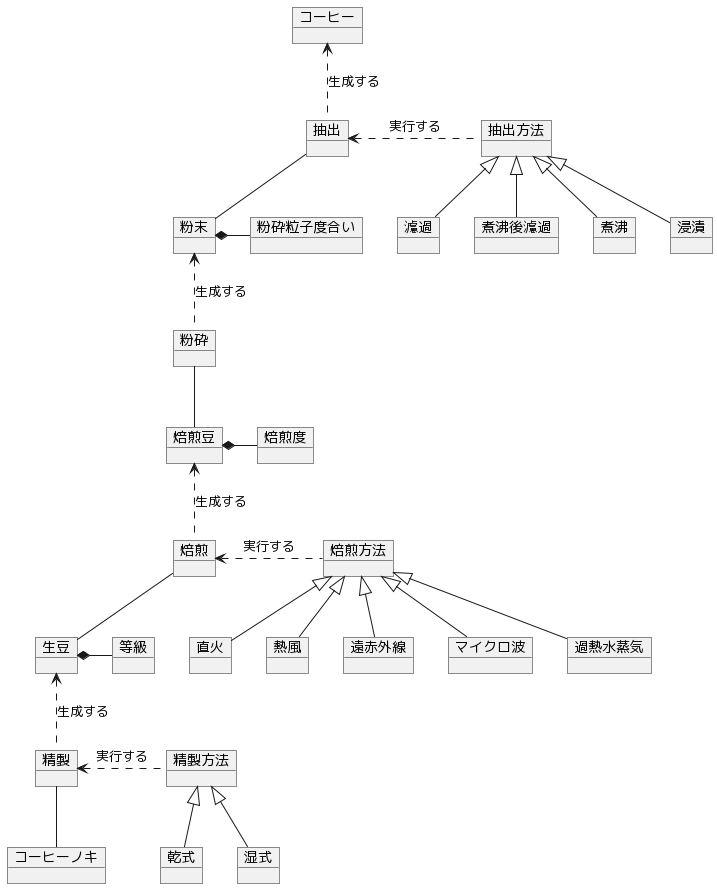

The diagram above was rendered by PlantUML. Its source (embedded in the PNG):
@startuml
object コーヒーノキ
object 精製
object 精製方法
object 乾式
object 湿式
object 生豆
object 等級

精製方法 <|-- 乾式
精製方法 <|-- 湿式
精製 <. 精製方法 : 実行する
精製 -- コーヒーノキ
生豆 <.. 精製 : 生成する
生豆 *- 等級

object 焙煎
object 焙煎方法
object 直火
object 熱風
object 遠赤外線
object マイクロ波
object 過熱水蒸気
object 焙煎豆
object 焙煎度

焙煎方法 <|-- 直火
焙煎方法 <|-- 熱風
焙煎方法 <|-- 遠赤外線
焙煎方法 <|-- マイクロ波
焙煎方法 <|-- 過熱水蒸気
焙煎 <. 焙煎方法 : 実行する
焙煎 -- 生豆
焙煎豆 <.. 焙煎 : 生成する
焙煎豆 *- 焙煎度

object 粉砕
object 粉砕粒子度合い
object 粉末

粉砕 -- 焙煎豆
粉末 <.. 粉砕 : 生成する
粉末 *- 粉砕粒子度合い

object 抽出
object 抽出方法
object 濾過
object 煮沸後濾過
object 煮沸
object 浸漬
object コーヒー

抽出方法 <|-- 濾過
抽出方法 <|-- 煮沸後濾過
抽出方法 <|-- 煮沸
抽出方法 <|-- 浸漬
抽出 <. 抽出方法 : 実行する
抽出 -- 粉末
コーヒー <.. 抽出 : 生成する
@enduml